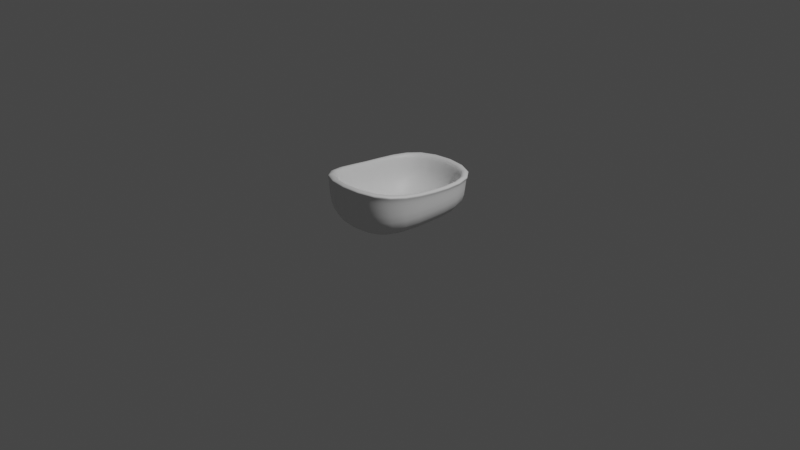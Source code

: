 # Source: bathhub.blend  (saved by Blender 3.6.13; exported with 4.5.12 LTS)
import bpy
from mathutils import Matrix  # noqa: F401  (used for matrix-valued properties, if any)

bpy.ops.wm.read_factory_settings(use_empty=True)
scene = bpy.context.scene
scene.name = 'Scene'

# ---- collections
col_collection = bpy.data.collections.new('Collection'); scene.collection.children.link(col_collection)

# ---- materials (node trees are filled in below, after node groups)
mat_material = bpy.data.materials.new('Material')
mat_material.alpha_threshold = 0.0
mat_material.use_transparent_shadow = False
mat_material.roughness = 0.5
mat_material.line_color = (0.0, 0.0, 0.0, 1.0)

# ---- material node trees
mat_material.use_nodes = True; mat_material.node_tree.nodes.clear()
_N = mat_material.node_tree.nodes; _L = mat_material.node_tree.links
n0 = _N.new('ShaderNodeOutputMaterial'); n0.name = 'Material Output'; n0.location = (300, 300)
n1 = _N.new('ShaderNodeBsdfPrincipled'); n1.name = 'Principled BSDF'; n1.location = (10, 300)
n1.distribution = 'GGX'
n1.subsurface_method = 'RANDOM_WALK_SKIN'
n1.inputs[3].default_value = 1.45
n1.inputs[27].default_value = (0.0, 0.0, 0.0, 1.0)
n1.inputs[28].default_value = 1.0
_L.new(n1.outputs[0], n0.inputs[0])
n0.is_active_output = True

# ---- world
world_world = bpy.data.worlds.new('World'); scene.world = world_world
world_world.use_nodes = True; world_world.node_tree.nodes.clear()
_N = world_world.node_tree.nodes; _L = world_world.node_tree.links
n0 = _N.new('ShaderNodeOutputWorld'); n0.name = 'World Output'; n0.location = (300, 300)
n1 = _N.new('ShaderNodeBackground'); n1.name = 'Background'; n1.location = (10, 300)
n1.inputs[0].default_value = (0.05088, 0.05088, 0.05088, 1.0)
_L.new(n1.outputs[0], n0.inputs[0])
n0.is_active_output = True
world_world.color = (0.05088, 0.05088, 0.05088)
world_world.use_sun_shadow = False
world_world.sun_shadow_jitter_overblur = 0.0

# ---- cameras
cam_camera = bpy.data.cameras.new('Camera')
cam_camera.clip_end = 100.0
cam_camera.ortho_scale = 7.314

# ---- lights
light_light = bpy.data.lights.new('Light', 'POINT')
light_light.transmission_factor = 0.0
light_light.energy = 1000.0
light_light.shadow_soft_size = 0.1
light_light.shadow_maximum_resolution = 0.006
light_light.use_absolute_resolution = True

# ---- meshes
me_cube = bpy.data.meshes.new('Cube')
me_cube.from_pydata([(1.0, 1.015, 0.685), (1.0, 0.917, -1.0), (1.0, -1.0, 1.293), (1.0, -0.882, -1.0), (-1.0, 1.015, 0.685), (-1.0, 0.917, -1.0), (-1.0, -1.0, 1.293), (-1.0, -0.882, -1.0), (1.0, 1.0, 0.5205), (-1.0, -1.0, 0.5205), (1.0, -1.0, 0.5205), (-1.0, 1.0, 0.5205), (-1.0, -0.01386, -1.0), (1.0, -0.01386, 0.7403), (-1.0, -0.01386, 0.7403), (1.0, -0.01386, -1.0), (1.0, -0.01386, 0.5205), (-1.0, -0.01386, 0.5205), (1.036, 1.052, 0.7363), (1.036, -1.036, 1.366), (-1.036, 1.052, 0.7363), (-1.036, -1.036, 1.366), (1.036, -0.01437, 0.7936), (-1.036, -0.01437, 0.7936), (0.9021, 0.9153, 0.9198), (0.9021, -0.9021, 1.468), (-0.9021, 0.9153, 0.9198), (-0.9021, -0.9021, 1.468), (0.9021, -0.01248, 0.9697), (-0.9021, -0.01248, 0.9697), (0.8497, 0.8622, 0.1173), (0.8497, -0.8497, 0.6337), (-0.8497, 0.8622, 0.1173), (-0.8497, -0.8497, 0.6337), (0.8497, -0.01174, 0.1643), (-0.8497, -0.01174, 0.1643), (0.7579, 0.7691, -0.2847), (0.7579, -0.7579, 0.1759), (-0.7579, 0.7691, -0.2847), (-0.7579, -0.7579, 0.1759), (0.7579, -0.01044, -0.2428), (-0.7579, -0.01044, -0.2428), (0.638, 0.6322, -0.5889), (0.638, -0.6531, -0.2012), (-0.638, 0.6322, -0.5889), (-0.638, -0.6531, -0.2012), (0.638, -0.02401, -0.5536), (-0.638, -0.02401, -0.5536), (0.5096, 0.4972, -0.8184), (0.5096, -0.5294, -0.5088), (-0.5096, 0.4972, -0.8184), (-0.5096, -0.5294, -0.5088), (0.5096, -0.02691, -0.7902), (-0.5096, -0.02691, -0.7902)], [], [(10, 2, 6, 9), (17, 14, 4, 11), (12, 15, 3, 7), (16, 13, 2, 10), (11, 4, 0, 8), (5, 11, 8, 1), (15, 16, 10, 3), (12, 17, 11, 5), (3, 10, 9, 7), (7, 9, 17, 12), (1, 8, 16, 15), (8, 0, 13, 16), (5, 1, 15, 12), (9, 6, 14, 17), (4, 14, 23, 20), (2, 13, 22, 19), (13, 0, 18, 22), (0, 4, 20, 18), (6, 2, 19, 21), (14, 6, 21, 23), (20, 23, 29, 26), (21, 19, 25, 27), (23, 21, 27, 29), (18, 20, 26, 24), (19, 22, 28, 25), (22, 18, 24, 28), (28, 24, 30, 34), (26, 29, 35, 32), (27, 25, 31, 33), (29, 27, 33, 35), (24, 26, 32, 30), (25, 28, 34, 31), (35, 33, 39, 41), (30, 32, 38, 36), (31, 34, 40, 37), (34, 30, 36, 40), (32, 35, 41, 38), (33, 31, 37, 39), (40, 36, 42, 46), (38, 41, 47, 44), (39, 37, 43, 45), (41, 39, 45, 47), (36, 38, 44, 42), (37, 40, 46, 43), (46, 42, 48, 52), (44, 47, 53, 50), (45, 43, 49, 51), (47, 45, 51, 53), (42, 44, 50, 48), (43, 46, 52, 49), (53, 48, 50), (53, 52, 48), (51, 52, 53), (51, 49, 52)])
me_cube.polygons.foreach_set('use_smooth', [1, 1, 1, 1, 1, 1, 1, 1, 1, 1, 1, 1, 1, 1, 1, 1, 1, 1, 1, 1, 1, 1, 1, 1, 1, 1, 1, 1, 1, 1, 1, 1, 1, 1, 1, 1, 1, 1, 1, 1, 1, 1, 1, 1, 1, 1, 1, 1, 1, 1, 0, 0, 0, 0])
_uv = me_cube.uv_layers.new(name='UVMap')
_uv.uv.foreach_set('vector', [0.5651, 0.75, 0.625, 0.75, 0.625, 1.0, 0.5651, 1.0, 0.5651, 0.1233, 0.625, 0.1233, 0.625, 0.25, 0.5651, 0.25, 0.125, 0.6267, 0.375, 0.6267, 0.375, 0.75, 0.125, 0.75, 0.5651, 0.6267, 0.625, 0.6267, 0.625, 0.75, 0.5651, 0.75, 0.5651, 0.25, 0.625, 0.25, 0.625, 0.5, 0.5651, 0.5, 0.375, 0.25, 0.5651, 0.25, 0.5651, 0.5, 0.375, 0.5, 0.375, 0.6267, 0.5651, 0.6267, 0.5651, 0.75, 0.375, 0.75, 0.375, 0.1233, 0.5651, 0.1233, 0.5651, 0.25, 0.375, 0.25, 0.375, 0.75, 0.5651, 0.75, 0.5651, 1.0, 0.375, 1.0, 0.375, 0.0, 0.5651, 0.0, 0.5651, 0.1233, 0.375, 0.1233, 0.375, 0.5, 0.5651, 0.5, 0.5651, 0.6267, 0.375, 0.6267, 0.5651, 0.5, 0.625, 0.5, 0.625, 0.6267, 0.5651, 0.6267, 0.125, 0.5, 0.375, 0.5, 0.375, 0.6267, 0.125, 0.6267, 0.5651, 0.0, 0.625, 0.0, 0.625, 0.1233, 0.5651, 0.1233, 0.625, 0.25, 0.625, 0.1233, 0.625, 0.1233, 0.625, 0.25, 0.625, 0.75, 0.625, 0.6267, 0.625, 0.6267, 0.625, 0.75, 0.625, 0.6267, 0.625, 0.5, 0.625, 0.5, 0.625, 0.6267, 0.625, 0.5, 0.625, 0.25, 0.625, 0.25, 0.625, 0.5, 0.625, 1.0, 0.625, 0.75, 0.625, 0.75, 0.625, 1.0, 0.625, 0.1233, 0.625, 0.0, 0.625, 0.0, 0.625, 0.1233, 0.625, 0.25, 0.625, 0.1233, 0.625, 0.1233, 0.625, 0.25, 0.625, 1.0, 0.625, 0.75, 0.625, 0.75, 0.625, 1.0, 0.625, 0.1233, 0.625, 0.0, 0.625, 0.0, 0.625, 0.1233, 0.625, 0.5, 0.625, 0.25, 0.625, 0.25, 0.625, 0.5, 0.625, 0.75, 0.625, 0.6267, 0.625, 0.6267, 0.625, 0.75, 0.625, 0.6267, 0.625, 0.5, 0.625, 0.5, 0.625, 0.6267, 0.625, 0.6267, 0.625, 0.5, 0.625, 0.5, 0.625, 0.6267, 0.625, 0.25, 0.625, 0.1233, 0.625, 0.1233, 0.625, 0.25, 0.625, 1.0, 0.625, 0.75, 0.625, 0.75, 0.625, 1.0, 0.625, 0.1233, 0.625, 0.0, 0.625, 0.0, 0.625, 0.1233, 0.625, 0.5, 0.625, 0.25, 0.625, 0.25, 0.625, 0.5, 0.625, 0.75, 0.625, 0.6267, 0.625, 0.6267, 0.625, 0.75, 0.625, 0.1233, 0.625, 0.0, 0.625, 0.0, 0.625, 0.1233, 0.625, 0.5, 0.625, 0.25, 0.625, 0.25, 0.625, 0.5, 0.625, 0.75, 0.625, 0.6267, 0.625, 0.6267, 0.625, 0.75, 0.625, 0.6267, 0.625, 0.5, 0.625, 0.5, 0.625, 0.6267, 0.625, 0.25, 0.625, 0.1233, 0.625, 0.1233, 0.625, 0.25, 0.625, 1.0, 0.625, 0.75, 0.625, 0.75, 0.625, 1.0, 0.625, 0.6267, 0.625, 0.5, 0.625, 0.5, 0.625, 0.6267, 0.625, 0.25, 0.625, 0.1233, 0.625, 0.1233, 0.625, 0.25, 0.625, 1.0, 0.625, 0.75, 0.625, 0.75, 0.625, 1.0, 0.625, 0.1233, 0.625, 0.0, 0.625, 0.0, 0.625, 0.1233, 0.625, 0.5, 0.625, 0.25, 0.625, 0.25, 0.625, 0.5, 0.625, 0.75, 0.625, 0.6267, 0.625, 0.6267, 0.625, 0.75, 0.625, 0.6267, 0.625, 0.5, 0.625, 0.5, 0.625, 0.6267, 0.625, 0.25, 0.625, 0.1233, 0.625, 0.1233, 0.625, 0.25, 0.625, 1.0, 0.625, 0.75, 0.625, 0.75, 0.625, 1.0, 0.625, 0.1233, 0.625, 0.0, 0.625, 0.0, 0.625, 0.1233, 0.625, 0.5, 0.625, 0.25, 0.625, 0.25, 0.625, 0.5, 0.625, 0.75, 0.625, 0.6267, 0.625, 0.6267, 0.625, 0.75, 0.0, 0.0, 0.0, 0.0, 0.0, 0.0, 0.0, 0.0, 0.0, 0.0, 0.0, 0.0, 0.0, 0.0, 0.0, 0.0, 0.0, 0.0, 0.0, 0.0, 0.0, 0.0, 0.0, 0.0])
me_cube.materials.append(mat_material)
me_cube.use_mirror_vertex_groups = False
me_cube.update()

# ---- objects
ob_cube = bpy.data.objects.new('Cube', me_cube)
ob_light = bpy.data.objects.new('Light', light_light)
ob_camera = bpy.data.objects.new('Camera', cam_camera)

# ---- transforms, parenting, visibility, modifiers, constraints
ob_cube.location = (0.0, 0.0, 0.2473)
ob_cube.scale = (0.5, 0.75, 0.25)
ob_cube.lock_rotations_4d = False
ob_cube.empty_display_type = 'ARROWS'
ob_cube.lineart.crease_threshold = 0.0
_m = ob_cube.modifiers.new('Subdivision', 'SUBSURF')
_m.levels = 2
ob_light.location = (4.076, 1.005, 5.904)
ob_light.rotation_euler = (0.6503, 0.05522, 1.866)
ob_light.lock_rotations_4d = False
ob_light.empty_display_type = 'ARROWS'
ob_light.color = (0.0, 0.0, 0.0, 0.0)
ob_light.lineart.crease_threshold = 0.0
ob_camera.location = (7.359, -6.926, 4.958)
ob_camera.rotation_euler = (1.109, 0.0, 0.8149)
ob_camera.lock_rotations_4d = False
ob_camera.empty_display_type = 'ARROWS'
ob_camera.color = (0.0, 0.0, 0.0, 0.0)
ob_camera.display_type = 'WIRE'
ob_camera.lineart.crease_threshold = 0.0

# ---- collection membership
col_collection.objects.link(ob_cube)
col_collection.objects.link(ob_light)
col_collection.objects.link(ob_camera)

# ---- scene / render settings (as saved in the file)
scene.camera = ob_camera
scene.frame_start = 1; scene.frame_end = 250; scene.frame_set(1)
scene.render.engine = 'BLENDER_EEVEE_NEXT'
scene.cycles.sampling_pattern = 'TABULATED_SOBOL'
scene.view_settings.view_transform = 'Filmic'
bpy.context.view_layer.update()

